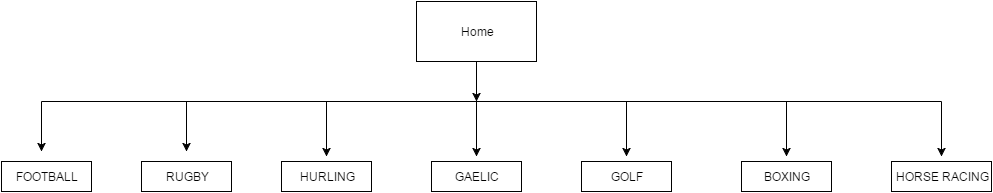

The diagram above was exported from draw.io. Its source (the exported page's mxGraphModel, read from the mxfile embedded in the PNG):
<mxGraphModel dx="876" dy="453" grid="1" gridSize="10" guides="1" tooltips="1" connect="1" arrows="1" fold="1" page="1" pageScale="1" pageWidth="1100" pageHeight="850" background="#ffffff" math="0" shadow="0">
  <root>
    <mxCell id="0" />
    <mxCell id="1" parent="0" />
    <mxCell id="2" value="Home" style="whiteSpace=wrap;html=1;" vertex="1" parent="1">
      <mxGeometry x="465" y="10" width="120" height="60" as="geometry" />
    </mxCell>
    <mxCell id="3" value="" style="endArrow=none;html=1;strokeColor=#000000;" edge="1" parent="1">
      <mxGeometry width="50" height="50" relative="1" as="geometry">
        <mxPoint x="90" y="110" as="sourcePoint" />
        <mxPoint x="990" y="110" as="targetPoint" />
      </mxGeometry>
    </mxCell>
    <mxCell id="4" value="FOOTBALL" style="whiteSpace=wrap;html=1;" vertex="1" parent="1">
      <mxGeometry x="50" y="170" width="90" height="30" as="geometry" />
    </mxCell>
    <mxCell id="5" value="RUGBY" style="whiteSpace=wrap;html=1;" vertex="1" parent="1">
      <mxGeometry x="190" y="170" width="90" height="30" as="geometry" />
    </mxCell>
    <mxCell id="6" value="HURLING" style="whiteSpace=wrap;html=1;" vertex="1" parent="1">
      <mxGeometry x="330" y="170" width="90" height="30" as="geometry" />
    </mxCell>
    <mxCell id="7" value="GAELIC" style="whiteSpace=wrap;html=1;" vertex="1" parent="1">
      <mxGeometry x="480" y="170" width="90" height="30" as="geometry" />
    </mxCell>
    <mxCell id="11" value="BOXING" style="whiteSpace=wrap;html=1;" vertex="1" parent="1">
      <mxGeometry x="790" y="170" width="90" height="30" as="geometry" />
    </mxCell>
    <mxCell id="12" value="HORSE RACING" style="whiteSpace=wrap;html=1;" vertex="1" parent="1">
      <mxGeometry x="940" y="170" width="100" height="30" as="geometry" />
    </mxCell>
    <mxCell id="14" value="GOLF" style="whiteSpace=wrap;html=1;" vertex="1" parent="1">
      <mxGeometry x="630" y="170" width="90" height="30" as="geometry" />
    </mxCell>
    <mxCell id="30" value="" style="endArrow=classic;html=1;strokeColor=#000000;" edge="1" parent="1">
      <mxGeometry width="50" height="50" relative="1" as="geometry">
        <mxPoint x="90" y="110" as="sourcePoint" />
        <mxPoint x="90" y="160" as="targetPoint" />
      </mxGeometry>
    </mxCell>
    <mxCell id="31" value="" style="endArrow=classic;html=1;strokeColor=#000000;" edge="1" parent="1">
      <mxGeometry width="50" height="50" relative="1" as="geometry">
        <mxPoint x="235" y="110" as="sourcePoint" />
        <mxPoint x="235" y="160" as="targetPoint" />
      </mxGeometry>
    </mxCell>
    <mxCell id="32" value="" style="endArrow=classic;html=1;strokeColor=#000000;" edge="1" parent="1">
      <mxGeometry width="50" height="50" relative="1" as="geometry">
        <mxPoint x="375" y="110" as="sourcePoint" />
        <mxPoint x="375" y="165" as="targetPoint" />
      </mxGeometry>
    </mxCell>
    <mxCell id="33" value="" style="endArrow=classic;html=1;strokeColor=#000000;" edge="1" parent="1">
      <mxGeometry width="50" height="50" relative="1" as="geometry">
        <mxPoint x="525" y="110" as="sourcePoint" />
        <mxPoint x="525" y="165" as="targetPoint" />
      </mxGeometry>
    </mxCell>
    <mxCell id="34" value="" style="endArrow=classic;html=1;strokeColor=#000000;" edge="1" parent="1">
      <mxGeometry width="50" height="50" relative="1" as="geometry">
        <mxPoint x="675" y="110" as="sourcePoint" />
        <mxPoint x="675" y="165" as="targetPoint" />
      </mxGeometry>
    </mxCell>
    <mxCell id="35" value="" style="endArrow=classic;html=1;strokeColor=#000000;" edge="1" parent="1">
      <mxGeometry width="50" height="50" relative="1" as="geometry">
        <mxPoint x="835" y="110" as="sourcePoint" />
        <mxPoint x="835" y="165" as="targetPoint" />
      </mxGeometry>
    </mxCell>
    <mxCell id="36" value="" style="endArrow=classic;html=1;strokeColor=#000000;" edge="1" parent="1">
      <mxGeometry width="50" height="50" relative="1" as="geometry">
        <mxPoint x="990" y="110" as="sourcePoint" />
        <mxPoint x="990" y="165" as="targetPoint" />
      </mxGeometry>
    </mxCell>
    <mxCell id="37" value="" style="endArrow=classic;html=1;strokeColor=#000000;" edge="1" parent="1">
      <mxGeometry width="50" height="50" relative="1" as="geometry">
        <mxPoint x="525" y="70" as="sourcePoint" />
        <mxPoint x="525" y="110" as="targetPoint" />
      </mxGeometry>
    </mxCell>
    <mxCell id="38" style="edgeStyle=orthogonalEdgeStyle;rounded=0;html=1;exitX=0;exitY=0.25;entryX=0;entryY=0.25;jettySize=auto;orthogonalLoop=1;strokeColor=#000000;" edge="1" parent="1" source="11" target="11">
      <mxGeometry relative="1" as="geometry" />
    </mxCell>
  </root>
</mxGraphModel>